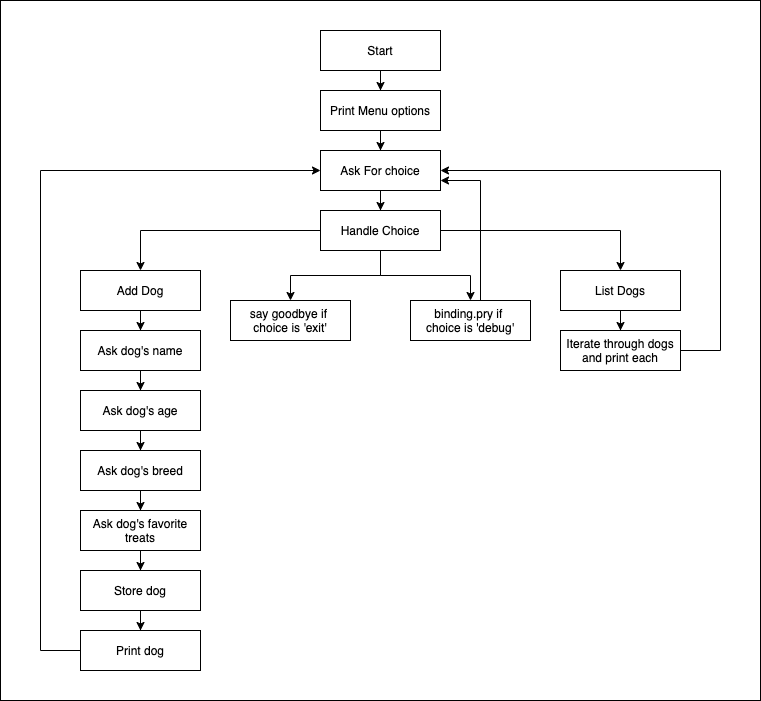

The diagram above was exported from draw.io. Its source (the exported page's mxGraphModel, read from the mxfile embedded in the PNG):
<mxGraphModel dx="1095" dy="453" grid="1" gridSize="10" guides="1" tooltips="1" connect="1" arrows="1" fold="1" page="1" pageScale="1" pageWidth="850" pageHeight="1100" math="0" shadow="0">
  <root>
    <mxCell id="0" />
    <mxCell id="35" value="BG" parent="0" />
    <mxCell id="36" value="" style="rounded=0;whiteSpace=wrap;html=1;" parent="35" vertex="1">
      <mxGeometry x="20" y="10" width="760" height="700" as="geometry" />
    </mxCell>
    <mxCell id="1" parent="0" />
    <mxCell id="4" value="" style="edgeStyle=orthogonalEdgeStyle;rounded=0;orthogonalLoop=1;jettySize=auto;html=1;" parent="1" source="2" target="3" edge="1">
      <mxGeometry relative="1" as="geometry" />
    </mxCell>
    <mxCell id="6" value="" style="edgeStyle=orthogonalEdgeStyle;rounded=0;orthogonalLoop=1;jettySize=auto;html=1;" parent="1" source="2" target="5" edge="1">
      <mxGeometry relative="1" as="geometry" />
    </mxCell>
    <mxCell id="28" value="" style="edgeStyle=orthogonalEdgeStyle;rounded=0;orthogonalLoop=1;jettySize=auto;html=1;" parent="1" source="2" target="27" edge="1">
      <mxGeometry relative="1" as="geometry" />
    </mxCell>
    <mxCell id="2" value="Handle Choice" style="rounded=0;whiteSpace=wrap;html=1;" parent="1" vertex="1">
      <mxGeometry x="340" y="220" width="120" height="40" as="geometry" />
    </mxCell>
    <mxCell id="16" value="" style="edgeStyle=orthogonalEdgeStyle;rounded=0;orthogonalLoop=1;jettySize=auto;html=1;" parent="1" source="3" target="15" edge="1">
      <mxGeometry relative="1" as="geometry" />
    </mxCell>
    <mxCell id="3" value="Add Dog" style="rounded=0;whiteSpace=wrap;html=1;" parent="1" vertex="1">
      <mxGeometry x="100" y="280" width="120" height="40" as="geometry" />
    </mxCell>
    <mxCell id="32" value="" style="edgeStyle=orthogonalEdgeStyle;rounded=0;orthogonalLoop=1;jettySize=auto;html=1;" parent="1" source="5" target="31" edge="1">
      <mxGeometry relative="1" as="geometry" />
    </mxCell>
    <mxCell id="5" value="List Dogs" style="rounded=0;whiteSpace=wrap;html=1;" parent="1" vertex="1">
      <mxGeometry x="580" y="280" width="120" height="40" as="geometry" />
    </mxCell>
    <mxCell id="9" value="" style="edgeStyle=orthogonalEdgeStyle;rounded=0;orthogonalLoop=1;jettySize=auto;html=1;" parent="1" source="7" target="8" edge="1">
      <mxGeometry relative="1" as="geometry" />
    </mxCell>
    <mxCell id="7" value="Start" style="rounded=0;whiteSpace=wrap;html=1;" parent="1" vertex="1">
      <mxGeometry x="340" y="40" width="120" height="40" as="geometry" />
    </mxCell>
    <mxCell id="13" value="" style="edgeStyle=orthogonalEdgeStyle;rounded=0;orthogonalLoop=1;jettySize=auto;html=1;" parent="1" source="8" target="12" edge="1">
      <mxGeometry relative="1" as="geometry" />
    </mxCell>
    <mxCell id="8" value="Print Menu options" style="rounded=0;whiteSpace=wrap;html=1;" parent="1" vertex="1">
      <mxGeometry x="340" y="100" width="120" height="40" as="geometry" />
    </mxCell>
    <mxCell id="14" value="" style="edgeStyle=orthogonalEdgeStyle;rounded=0;orthogonalLoop=1;jettySize=auto;html=1;" parent="1" source="12" target="2" edge="1">
      <mxGeometry relative="1" as="geometry" />
    </mxCell>
    <mxCell id="12" value="Ask For choice" style="rounded=0;whiteSpace=wrap;html=1;" parent="1" vertex="1">
      <mxGeometry x="340" y="160" width="120" height="40" as="geometry" />
    </mxCell>
    <mxCell id="18" value="" style="edgeStyle=orthogonalEdgeStyle;rounded=0;orthogonalLoop=1;jettySize=auto;html=1;" parent="1" source="15" target="17" edge="1">
      <mxGeometry relative="1" as="geometry" />
    </mxCell>
    <mxCell id="15" value="Ask dog's name" style="rounded=0;whiteSpace=wrap;html=1;" parent="1" vertex="1">
      <mxGeometry x="100" y="340" width="120" height="40" as="geometry" />
    </mxCell>
    <mxCell id="20" value="" style="edgeStyle=orthogonalEdgeStyle;rounded=0;orthogonalLoop=1;jettySize=auto;html=1;" parent="1" source="17" target="19" edge="1">
      <mxGeometry relative="1" as="geometry" />
    </mxCell>
    <mxCell id="17" value="Ask dog's age" style="rounded=0;whiteSpace=wrap;html=1;" parent="1" vertex="1">
      <mxGeometry x="100" y="400" width="120" height="40" as="geometry" />
    </mxCell>
    <mxCell id="22" value="" style="edgeStyle=orthogonalEdgeStyle;rounded=0;orthogonalLoop=1;jettySize=auto;html=1;" parent="1" source="19" target="21" edge="1">
      <mxGeometry relative="1" as="geometry" />
    </mxCell>
    <mxCell id="19" value="Ask dog's breed" style="rounded=0;whiteSpace=wrap;html=1;" parent="1" vertex="1">
      <mxGeometry x="100" y="460" width="120" height="40" as="geometry" />
    </mxCell>
    <mxCell id="24" value="" style="edgeStyle=orthogonalEdgeStyle;rounded=0;orthogonalLoop=1;jettySize=auto;html=1;" parent="1" source="21" target="23" edge="1">
      <mxGeometry relative="1" as="geometry" />
    </mxCell>
    <mxCell id="21" value="Ask dog's favorite treats" style="rounded=0;whiteSpace=wrap;html=1;" parent="1" vertex="1">
      <mxGeometry x="100" y="520" width="120" height="40" as="geometry" />
    </mxCell>
    <mxCell id="26" value="" style="edgeStyle=orthogonalEdgeStyle;rounded=0;orthogonalLoop=1;jettySize=auto;html=1;" parent="1" source="23" target="25" edge="1">
      <mxGeometry relative="1" as="geometry" />
    </mxCell>
    <mxCell id="23" value="Store dog" style="rounded=0;whiteSpace=wrap;html=1;" parent="1" vertex="1">
      <mxGeometry x="100" y="580" width="120" height="40" as="geometry" />
    </mxCell>
    <mxCell id="30" value="" style="edgeStyle=orthogonalEdgeStyle;rounded=0;orthogonalLoop=1;jettySize=auto;html=1;entryX=0;entryY=0.5;entryDx=0;entryDy=0;" parent="1" source="25" target="12" edge="1">
      <mxGeometry relative="1" as="geometry">
        <mxPoint x="50" y="160" as="targetPoint" />
        <Array as="points">
          <mxPoint x="60" y="660" />
          <mxPoint x="60" y="180" />
        </Array>
      </mxGeometry>
    </mxCell>
    <mxCell id="25" value="Print dog" style="rounded=0;whiteSpace=wrap;html=1;" parent="1" vertex="1">
      <mxGeometry x="100" y="640" width="120" height="40" as="geometry" />
    </mxCell>
    <mxCell id="27" value="say goodbye if &lt;br&gt;choice is 'exit'" style="rounded=0;whiteSpace=wrap;html=1;" parent="1" vertex="1">
      <mxGeometry x="250" y="310" width="120" height="40" as="geometry" />
    </mxCell>
    <mxCell id="34" value="" style="edgeStyle=orthogonalEdgeStyle;rounded=0;orthogonalLoop=1;jettySize=auto;html=1;entryX=1;entryY=0.5;entryDx=0;entryDy=0;" parent="1" source="31" target="12" edge="1">
      <mxGeometry relative="1" as="geometry">
        <mxPoint x="770" y="110" as="targetPoint" />
        <Array as="points">
          <mxPoint x="740" y="360" />
          <mxPoint x="740" y="180" />
        </Array>
      </mxGeometry>
    </mxCell>
    <mxCell id="31" value="Iterate through dogs and print each" style="rounded=0;whiteSpace=wrap;html=1;" parent="1" vertex="1">
      <mxGeometry x="580" y="340" width="120" height="40" as="geometry" />
    </mxCell>
    <mxCell id="41" value="" style="edgeStyle=orthogonalEdgeStyle;rounded=0;orthogonalLoop=1;jettySize=auto;html=1;" parent="1" source="2" target="37" edge="1">
      <mxGeometry relative="1" as="geometry" />
    </mxCell>
    <mxCell id="42" value="" style="edgeStyle=orthogonalEdgeStyle;rounded=0;orthogonalLoop=1;jettySize=auto;html=1;" edge="1" parent="1" source="37" target="12">
      <mxGeometry relative="1" as="geometry">
        <Array as="points">
          <mxPoint x="500" y="190" />
        </Array>
      </mxGeometry>
    </mxCell>
    <mxCell id="37" value="binding.pry if &lt;br&gt;choice is 'debug'" style="rounded=0;whiteSpace=wrap;html=1;" parent="1" vertex="1">
      <mxGeometry x="430" y="310" width="120" height="40" as="geometry" />
    </mxCell>
  </root>
</mxGraphModel>